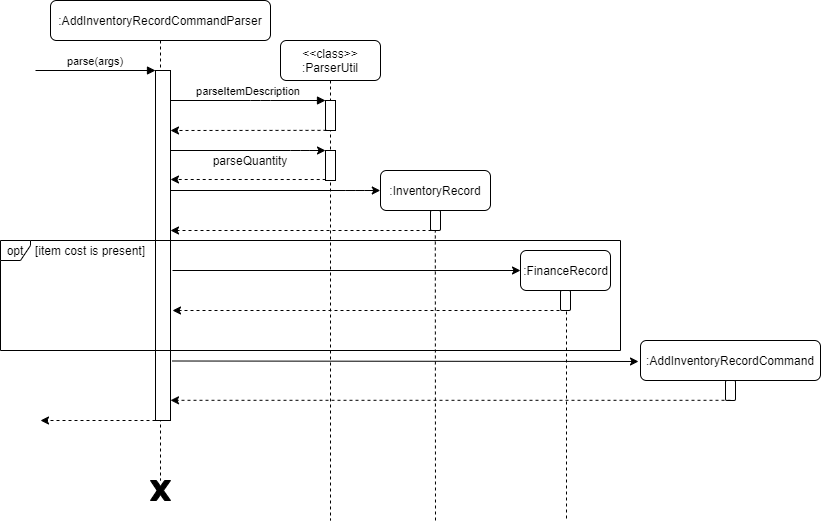

The diagram above was exported from draw.io. Its source (the exported page's mxGraphModel, read from the mxfile embedded in the PNG):
<mxGraphModel dx="1038" dy="548" grid="1" gridSize="10" guides="1" tooltips="1" connect="1" arrows="1" fold="1" page="1" pageScale="1" pageWidth="850" pageHeight="1100" background="#ffffff" math="0" shadow="0">
  <root>
    <mxCell id="0" />
    <mxCell id="1" parent="0" />
    <mxCell id="3nuBFxr9cyL0pnOWT2aG-1" value=":AddInventoryRecordCommandParser" style="shape=umlLifeline;perimeter=lifelinePerimeter;container=1;collapsible=0;recursiveResize=0;rounded=1;shadow=0;strokeWidth=1;" parent="1" vertex="1">
      <mxGeometry x="70" y="80" width="220" height="480" as="geometry" />
    </mxCell>
    <mxCell id="3nuBFxr9cyL0pnOWT2aG-2" value="" style="points=[];perimeter=orthogonalPerimeter;rounded=0;shadow=0;strokeWidth=1;" parent="3nuBFxr9cyL0pnOWT2aG-1" vertex="1">
      <mxGeometry x="105" y="70" width="15" height="350" as="geometry" />
    </mxCell>
    <mxCell id="3nuBFxr9cyL0pnOWT2aG-3" value="parse(args)" style="verticalAlign=bottom;startArrow=none;endArrow=block;startSize=8;shadow=0;strokeWidth=1;startFill=0;" parent="3nuBFxr9cyL0pnOWT2aG-1" target="3nuBFxr9cyL0pnOWT2aG-2" edge="1">
      <mxGeometry relative="1" as="geometry">
        <mxPoint x="-15" y="70" as="sourcePoint" />
      </mxGeometry>
    </mxCell>
    <mxCell id="3nuBFxr9cyL0pnOWT2aG-5" value="&lt;&lt;class&gt;&gt;&#10;:ParserUtil" style="shape=umlLifeline;perimeter=lifelinePerimeter;container=1;collapsible=0;recursiveResize=0;rounded=1;shadow=0;strokeWidth=1;size=40;" parent="1" vertex="1">
      <mxGeometry x="300" y="120" width="100" height="480" as="geometry" />
    </mxCell>
    <mxCell id="3nuBFxr9cyL0pnOWT2aG-6" value="" style="points=[];perimeter=orthogonalPerimeter;rounded=0;shadow=0;strokeWidth=1;" parent="3nuBFxr9cyL0pnOWT2aG-5" vertex="1">
      <mxGeometry x="45" y="60" width="10" height="30" as="geometry" />
    </mxCell>
    <mxCell id="3nuBFxr9cyL0pnOWT2aG-4" value="" style="points=[];perimeter=orthogonalPerimeter;rounded=0;shadow=0;strokeWidth=1;" parent="3nuBFxr9cyL0pnOWT2aG-5" vertex="1">
      <mxGeometry x="45" y="110" width="10" height="30" as="geometry" />
    </mxCell>
    <mxCell id="3nuBFxr9cyL0pnOWT2aG-8" value="parseItemDescription" style="verticalAlign=bottom;endArrow=block;shadow=0;strokeWidth=1;" parent="1" source="3nuBFxr9cyL0pnOWT2aG-2" target="3nuBFxr9cyL0pnOWT2aG-6" edge="1">
      <mxGeometry relative="1" as="geometry">
        <mxPoint x="275" y="160" as="sourcePoint" />
        <Array as="points">
          <mxPoint x="280" y="180" />
        </Array>
      </mxGeometry>
    </mxCell>
    <mxCell id="-x0xb8-hn3cwTsvxWdFa-1" value="" style="endArrow=classic;html=1;dashed=1;exitX=0.1;exitY=0.995;exitDx=0;exitDy=0;exitPerimeter=0;" edge="1" parent="1" source="3nuBFxr9cyL0pnOWT2aG-6">
      <mxGeometry width="50" height="50" relative="1" as="geometry">
        <mxPoint x="400" y="300" as="sourcePoint" />
        <mxPoint x="190" y="210" as="targetPoint" />
      </mxGeometry>
    </mxCell>
    <mxCell id="-x0xb8-hn3cwTsvxWdFa-2" value="" style="endArrow=classic;html=1;" edge="1" parent="1" target="3nuBFxr9cyL0pnOWT2aG-4">
      <mxGeometry width="50" height="50" relative="1" as="geometry">
        <mxPoint x="190" y="230" as="sourcePoint" />
        <mxPoint x="450" y="250" as="targetPoint" />
        <Array as="points">
          <mxPoint x="320" y="230" />
        </Array>
      </mxGeometry>
    </mxCell>
    <mxCell id="-x0xb8-hn3cwTsvxWdFa-4" value="" style="endArrow=classic;html=1;exitX=0.02;exitY=0.967;exitDx=0;exitDy=0;exitPerimeter=0;dashed=1;" edge="1" parent="1" source="3nuBFxr9cyL0pnOWT2aG-4">
      <mxGeometry width="50" height="50" relative="1" as="geometry">
        <mxPoint x="350" y="281" as="sourcePoint" />
        <mxPoint x="190" y="259" as="targetPoint" />
      </mxGeometry>
    </mxCell>
    <mxCell id="-x0xb8-hn3cwTsvxWdFa-5" value="parseQuantity" style="text;html=1;strokeColor=none;fillColor=none;align=center;verticalAlign=middle;whiteSpace=wrap;rounded=0;" vertex="1" parent="1">
      <mxGeometry x="250" y="230" width="40" height="20" as="geometry" />
    </mxCell>
    <mxCell id="-x0xb8-hn3cwTsvxWdFa-6" value=":InventoryRecord" style="rounded=1;whiteSpace=wrap;html=1;strokeColor=#000000;gradientColor=none;" vertex="1" parent="1">
      <mxGeometry x="400" y="250" width="110" height="40" as="geometry" />
    </mxCell>
    <mxCell id="-x0xb8-hn3cwTsvxWdFa-7" value="" style="html=1;points=[];perimeter=orthogonalPerimeter;rounded=1;strokeColor=#000000;gradientColor=none;" vertex="1" parent="1">
      <mxGeometry x="450" y="290" width="10" height="20" as="geometry" />
    </mxCell>
    <mxCell id="-x0xb8-hn3cwTsvxWdFa-8" value="" style="endArrow=classic;html=1;" edge="1" parent="1">
      <mxGeometry width="50" height="50" relative="1" as="geometry">
        <mxPoint x="190" y="270" as="sourcePoint" />
        <mxPoint x="399.8" y="270" as="targetPoint" />
        <Array as="points">
          <mxPoint x="374.8" y="270" />
        </Array>
      </mxGeometry>
    </mxCell>
    <mxCell id="-x0xb8-hn3cwTsvxWdFa-9" value="" style="endArrow=classic;html=1;dashed=1;" edge="1" parent="1">
      <mxGeometry width="50" height="50" relative="1" as="geometry">
        <mxPoint x="451" y="310" as="sourcePoint" />
        <mxPoint x="190" y="310" as="targetPoint" />
      </mxGeometry>
    </mxCell>
    <mxCell id="-x0xb8-hn3cwTsvxWdFa-16" value="" style="endArrow=none;dashed=1;html=1;strokeColor=#000000;entryX=0.48;entryY=1.01;entryDx=0;entryDy=0;entryPerimeter=0;" edge="1" parent="1" target="-x0xb8-hn3cwTsvxWdFa-7">
      <mxGeometry width="50" height="50" relative="1" as="geometry">
        <mxPoint x="455" y="600" as="sourcePoint" />
        <mxPoint x="450" y="250" as="targetPoint" />
      </mxGeometry>
    </mxCell>
    <mxCell id="-x0xb8-hn3cwTsvxWdFa-17" value=":FinanceRecord" style="html=1;rounded=1;strokeColor=#000000;gradientColor=none;" vertex="1" parent="1">
      <mxGeometry x="540" y="330" width="90" height="40" as="geometry" />
    </mxCell>
    <mxCell id="-x0xb8-hn3cwTsvxWdFa-19" value="" style="endArrow=classic;html=1;strokeColor=#000000;entryX=0;entryY=0.5;entryDx=0;entryDy=0;" edge="1" parent="1" target="-x0xb8-hn3cwTsvxWdFa-17">
      <mxGeometry width="50" height="50" relative="1" as="geometry">
        <mxPoint x="192" y="350" as="sourcePoint" />
        <mxPoint x="450" y="250" as="targetPoint" />
      </mxGeometry>
    </mxCell>
    <mxCell id="-x0xb8-hn3cwTsvxWdFa-20" value="" style="endArrow=classic;html=1;strokeColor=#000000;dashed=1;" edge="1" parent="1">
      <mxGeometry width="50" height="50" relative="1" as="geometry">
        <mxPoint x="585" y="390" as="sourcePoint" />
        <mxPoint x="192" y="390" as="targetPoint" />
      </mxGeometry>
    </mxCell>
    <mxCell id="-x0xb8-hn3cwTsvxWdFa-23" value="opt" style="shape=umlFrame;whiteSpace=wrap;html=1;rounded=1;strokeColor=#000000;gradientColor=none;width=30;height=20;" vertex="1" parent="1">
      <mxGeometry x="20" y="320" width="620" height="110" as="geometry" />
    </mxCell>
    <mxCell id="-x0xb8-hn3cwTsvxWdFa-18" value="" style="html=1;points=[];perimeter=orthogonalPerimeter;rounded=1;strokeColor=#000000;gradientColor=none;" vertex="1" parent="1">
      <mxGeometry x="580" y="370" width="10" height="20" as="geometry" />
    </mxCell>
    <mxCell id="-x0xb8-hn3cwTsvxWdFa-24" value="" style="endArrow=classic;html=1;strokeColor=#000000;dashed=1;" edge="1" parent="1" target="-x0xb8-hn3cwTsvxWdFa-18">
      <mxGeometry width="50" height="50" relative="1" as="geometry">
        <mxPoint x="590" y="380" as="sourcePoint" />
        <mxPoint x="190" y="380" as="targetPoint" />
      </mxGeometry>
    </mxCell>
    <mxCell id="-x0xb8-hn3cwTsvxWdFa-25" value="[item cost is present]" style="text;html=1;strokeColor=none;fillColor=none;align=center;verticalAlign=middle;whiteSpace=wrap;rounded=0;" vertex="1" parent="1">
      <mxGeometry x="50" y="320" width="120" height="20" as="geometry" />
    </mxCell>
    <mxCell id="-x0xb8-hn3cwTsvxWdFa-30" value="" style="endArrow=none;dashed=1;html=1;strokeColor=#000000;exitX=0.6;exitY=1.05;exitDx=0;exitDy=0;exitPerimeter=0;" edge="1" parent="1" source="-x0xb8-hn3cwTsvxWdFa-18">
      <mxGeometry width="50" height="50" relative="1" as="geometry">
        <mxPoint x="400" y="290" as="sourcePoint" />
        <mxPoint x="586" y="600" as="targetPoint" />
      </mxGeometry>
    </mxCell>
    <mxCell id="-x0xb8-hn3cwTsvxWdFa-32" value=":AddInventoryRecordCommand" style="rounded=1;whiteSpace=wrap;html=1;strokeColor=#000000;gradientColor=none;" vertex="1" parent="1">
      <mxGeometry x="660" y="420" width="180" height="40" as="geometry" />
    </mxCell>
    <mxCell id="-x0xb8-hn3cwTsvxWdFa-33" value="" style="html=1;points=[];perimeter=orthogonalPerimeter;rounded=1;strokeColor=#000000;gradientColor=none;" vertex="1" parent="1">
      <mxGeometry x="745" y="460" width="10" height="20" as="geometry" />
    </mxCell>
    <mxCell id="-x0xb8-hn3cwTsvxWdFa-34" value="" style="endArrow=classic;html=1;dashed=1;strokeColor=#000000;exitX=0.5;exitY=0.99;exitDx=0;exitDy=0;exitPerimeter=0;" edge="1" parent="1" source="-x0xb8-hn3cwTsvxWdFa-33" target="3nuBFxr9cyL0pnOWT2aG-2">
      <mxGeometry width="50" height="50" relative="1" as="geometry">
        <mxPoint x="700" y="480" as="sourcePoint" />
        <mxPoint x="450" y="340" as="targetPoint" />
      </mxGeometry>
    </mxCell>
    <mxCell id="-x0xb8-hn3cwTsvxWdFa-35" value="" style="endArrow=classic;html=1;strokeColor=#000000;exitX=1.107;exitY=0.83;exitDx=0;exitDy=0;exitPerimeter=0;" edge="1" parent="1" source="3nuBFxr9cyL0pnOWT2aG-2">
      <mxGeometry width="50" height="50" relative="1" as="geometry">
        <mxPoint x="400" y="390" as="sourcePoint" />
        <mxPoint x="658" y="441" as="targetPoint" />
      </mxGeometry>
    </mxCell>
    <mxCell id="-x0xb8-hn3cwTsvxWdFa-36" value="" style="verticalLabelPosition=bottom;verticalAlign=top;html=1;shape=mxgraph.basic.x;rounded=1;strokeColor=#000000;gradientColor=none;fillColor=#000000;" vertex="1" parent="1">
      <mxGeometry x="170" y="560" width="20" height="20" as="geometry" />
    </mxCell>
    <mxCell id="-x0xb8-hn3cwTsvxWdFa-37" value="" style="endArrow=classic;html=1;dashed=1;" edge="1" parent="1">
      <mxGeometry width="50" height="50" relative="1" as="geometry">
        <mxPoint x="181" y="500" as="sourcePoint" />
        <mxPoint x="60" y="500" as="targetPoint" />
      </mxGeometry>
    </mxCell>
  </root>
</mxGraphModel>